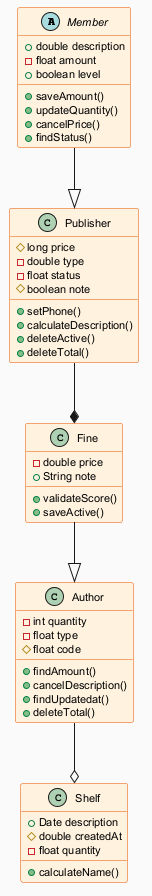

The diagram above was rendered by PlantUML. Its source (embedded in the PNG):
@startuml
skinparam backgroundColor #FAFAFA
skinparam classBackgroundColor #FFF3E0
skinparam classBorderColor #E65100
skinparam defaultFontSize 11
abstract class Member {
  +double description
  -float amount
  +boolean level
  +saveAmount()
  +updateQuantity()
  +cancelPrice()
  +findStatus()
}
class Publisher {
  #long price
  -double type
  -float status
  #boolean note
  +setPhone()
  +calculateDescription()
  +deleteActive()
  +deleteTotal()
}
class Author {
  -int quantity
  -float type
  #float code
  +findAmount()
  +cancelDescription()
  +findUpdatedat()
  +deleteTotal()
}
class Fine {
  -double price
  +String note
  +validateScore()
  +saveActive()
}
class Shelf {
  +Date description
  #double createdAt
  -float quantity
  +calculateName()
}
Publisher --* Fine
Fine --|> Author
Member --|> Publisher
Author --o Shelf
@enduml